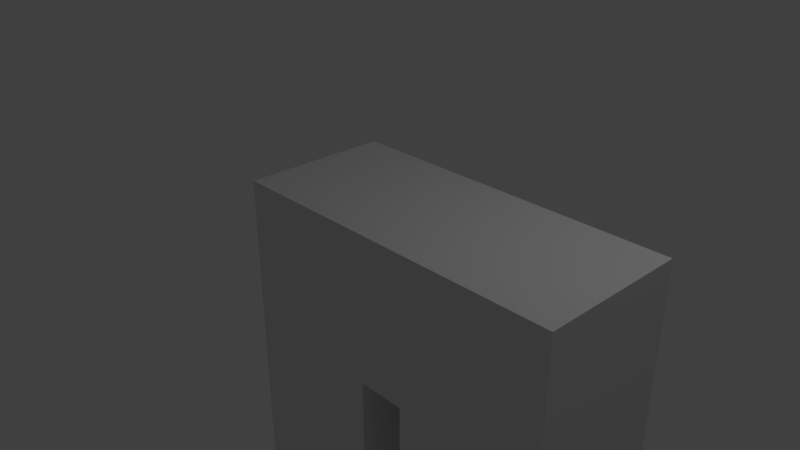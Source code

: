 # Source: walking_legs.blend  (saved by Blender 2.78.0; exported with 4.5.12 LTS)
import bpy
from mathutils import Matrix  # noqa: F401  (used for matrix-valued properties, if any)

bpy.ops.wm.read_factory_settings(use_empty=True)
scene = bpy.context.scene
scene.name = 'Scene'

# ---- collections
col_collection_1 = bpy.data.collections.new('Collection 1'); scene.collection.children.link(col_collection_1)

# ---- materials (node trees are filled in below, after node groups)
mat_material = bpy.data.materials.new('Material')
mat_material.alpha_threshold = 0.0
mat_material.use_transparent_shadow = False
mat_material.roughness = 0.5
mat_material.line_color = (0.0, 0.0, 0.0, 1.0)

# ---- material node trees

# ---- world
world_world = bpy.data.worlds.new('World'); scene.world = world_world
world_world.color = (0.05088, 0.05088, 0.05088)
world_world.use_sun_shadow = False
world_world.sun_shadow_jitter_overblur = 0.0
world_world.cycles.sampling_method = 'MANUAL'

# ---- cameras
cam_camera = bpy.data.cameras.new('Camera')
cam_camera.clip_end = 100.0
cam_camera.lens = 35.0
cam_camera.sensor_width = 32.0
cam_camera.sensor_height = 18.0
cam_camera.ortho_scale = 7.314
cam_camera.dof.focus_distance = 0.0
cam_camera.dof.aperture_fstop = 128.0

# ---- lights
light_lamp = bpy.data.lights.new('Lamp', 'POINT')
light_lamp.transmission_factor = 0.0
light_lamp.cutoff_distance = 30.0
light_lamp.energy = 100.0
light_lamp.shadow_buffer_clip_start = 1.001
light_lamp.shadow_soft_size = 0.1
light_lamp.shadow_maximum_resolution = 0.006
light_lamp.use_absolute_resolution = True

# ---- meshes
me_cube = bpy.data.meshes.new('Cube')
me_cube.from_pydata([(0.9875, 1.0, -1.0), (0.9875, -1.0, -1.0), (-1.013, -1.0, -1.0), (-1.013, 1.0, -1.0), (0.9875, 1.0, 1.0), (0.9875, -1.0, 1.0), (-1.013, -1.0, 1.0), (-1.013, 1.0, 1.0), (1.631, 1.0, -1.0), (1.631, -1.0, -1.0), (1.631, 1.0, 1.0), (1.631, -1.0, 1.0), (1.631, 1.0, -1.0), (1.631, -1.0, -1.0), (1.631, 1.0, 1.0), (1.631, -1.0, 1.0), (1.631, 1.0, -1.0), (1.631, -1.0, -1.0), (1.631, 1.0, 1.0), (1.631, -1.0, 1.0), (3.631, 1.0, -1.0), (3.631, -1.0, -1.0), (3.631, 1.0, 1.0), (3.631, -1.0, 1.0), (0.9875, 1.0, -5.27), (0.9875, -1.0, -5.27), (-1.013, 1.0, -5.27), (-1.013, -1.0, -5.27), (1.631, 1.0, -5.27), (1.631, -1.0, -5.27), (3.631, 1.0, -5.27), (3.631, -1.0, -5.27), (0.9875, -1.0, -1.712), (0.9875, -1.0, -2.423), (0.9875, -1.0, -3.135), (0.9875, -1.0, -3.846), (0.9875, -1.0, -4.558), (0.9875, 1.0, -4.558), (0.9875, 1.0, -3.846), (0.9875, 1.0, -3.135), (0.9875, 1.0, -2.423), (0.9875, 1.0, -1.712), (-1.013, 1.0, -1.712), (-1.013, 1.0, -2.423), (-1.013, 1.0, -3.135), (-1.013, 1.0, -3.846), (-1.013, 1.0, -4.558), (-1.013, -1.0, -4.558), (-1.013, -1.0, -3.846), (-1.013, -1.0, -3.135), (-1.013, -1.0, -2.423), (-1.013, -1.0, -1.712), (3.631, 1.0, -1.712), (3.631, 1.0, -2.423), (3.631, 1.0, -3.135), (3.631, 1.0, -3.846), (3.631, 1.0, -4.558), (1.631, 1.0, -4.558), (1.631, 1.0, -3.846), (1.631, 1.0, -3.135), (1.631, 1.0, -2.423), (1.631, 1.0, -1.712), (3.631, -1.0, -1.712), (3.631, -1.0, -2.423), (3.631, -1.0, -3.135), (3.631, -1.0, -3.846), (3.631, -1.0, -4.558), (1.631, -1.0, -1.712), (1.631, -1.0, -2.423), (1.631, -1.0, -3.135), (1.631, -1.0, -3.846), (1.631, -1.0, -4.558), (0.9875, -1.0, -2.779), (0.9875, 1.0, -2.779), (-1.013, 1.0, -2.779), (-1.013, -1.0, -2.779), (3.631, 1.0, -2.779), (1.631, 1.0, -2.779), (3.631, -1.0, -2.779), (1.631, -1.0, -2.779)], [], [(57, 56, 30, 28), (4, 7, 6, 5), (1, 0, 8, 9), (1, 5, 6, 2), (2, 6, 7, 3), (4, 0, 3, 7), (11, 9, 13, 15), (4, 5, 11, 10), (5, 1, 9, 11), (0, 4, 10, 8), (15, 13, 17, 19), (9, 8, 12, 13), (10, 11, 15, 14), (8, 10, 14, 12), (18, 19, 23, 22), (13, 12, 16, 17), (14, 15, 19, 18), (12, 14, 18, 16), (20, 22, 23, 21), (16, 18, 22, 20), (19, 17, 21, 23), (37, 36, 25, 24), (24, 25, 27, 26), (29, 28, 30, 31), (47, 46, 26, 27), (56, 66, 31, 30), (36, 47, 27, 25), (46, 37, 24, 26), (66, 71, 29, 31), (71, 57, 28, 29), (3, 0, 41, 42), (42, 41, 40, 43), (74, 73, 39, 44), (44, 39, 38, 45), (45, 38, 37, 46), (1, 2, 51, 32), (32, 51, 50, 33), (72, 75, 49, 34), (34, 49, 48, 35), (35, 48, 47, 36), (2, 3, 42, 51), (51, 42, 43, 50), (75, 74, 44, 49), (49, 44, 45, 48), (48, 45, 46, 47), (0, 1, 32, 41), (41, 32, 33, 40), (73, 72, 34, 39), (39, 34, 35, 38), (38, 35, 36, 37), (17, 16, 61, 67), (67, 61, 60, 68), (79, 77, 59, 69), (69, 59, 58, 70), (70, 58, 57, 71), (21, 17, 67, 62), (62, 67, 68, 63), (78, 79, 69, 64), (64, 69, 70, 65), (65, 70, 71, 66), (20, 21, 62, 52), (52, 62, 63, 53), (76, 78, 64, 54), (54, 64, 65, 55), (55, 65, 66, 56), (16, 20, 52, 61), (61, 52, 53, 60), (77, 76, 54, 59), (59, 54, 55, 58), (58, 55, 56, 57), (40, 33, 72, 73), (50, 43, 74, 75), (33, 50, 75, 72), (43, 40, 73, 74), (60, 53, 76, 77), (53, 63, 78, 76), (63, 68, 79, 78), (68, 60, 77, 79)])
me_cube.materials.append(mat_material)
me_cube.use_remesh_preserve_volume = False
me_cube.use_remesh_preserve_attributes = False
me_cube.use_mirror_vertex_groups = False
me_cube.update()
arm_armature = bpy.data.armatures.new('Armature')  # bones are not reproduced

# ---- objects
ob_armature = bpy.data.objects.new('Armature', arm_armature)
ob_cube = bpy.data.objects.new('Cube', me_cube)
ob_lamp = bpy.data.objects.new('Lamp', light_lamp)
ob_camera = bpy.data.objects.new('Camera', cam_camera)

# ---- transforms, parenting, visibility, modifiers, constraints
ob_armature.location = (1.313, 0.2322, 0.0006018)
ob_armature.scale = (1.395, 1.395, 1.395)
ob_armature.display_type = 'WIRE'
ob_armature.show_in_front = True
ob_armature.lineart.crease_threshold = 0.0
ob_cube.parent = ob_armature
ob_cube.matrix_parent_inverse = Matrix(((0.7168, 0.0, 0.0, -0.9411), (0.0, 0.7168, 0.0, -0.1755), (0.0, 0.0, 0.7168, -0.0004314), (0.0, 0.0, 0.0, 1.0)))
ob_cube.location = (0.0, 0.0, 0.0)
ob_cube.rotation_mode = 'QUATERNION'
ob_cube.rotation_quaternion = (1.0, 0.0, 0.0, 0.0)
ob_cube.lock_rotations_4d = False
ob_cube.empty_display_type = 'ARROWS'
ob_cube.lineart.crease_threshold = 0.0
_vg = ob_cube.vertex_groups.new(name='pelvis')
for _i, _w in zip([0, 1, 4, 5, 6, 7, 8, 9, 10, 11, 14, 15, 16, 17, 18, 19, 22, 23, 32, 67], [0.07225, 0.07479, 0.8636, 0.7157, 0.08348, 0.07898, 0.07574, 0.07532, 0.9025, 0.5473, 1.0, 1.0, 0.06638, 0.07223, 0.8104, 0.7643, 0.07801, 0.09135, 0.01003, 0.00799]): _vg.add([_i], _w, 'REPLACE')
_vg = ob_cube.vertex_groups.new(name='hip.L')
for _i, _w in zip([0, 1, 5, 8, 9, 11, 12, 13, 18, 19, 20, 21, 22, 23, 32, 41], [0.1113, 0.1135, 0.09433, 0.3998, 0.3287, 0.2922, 1.0, 1.0, 0.05709, 0.06952, 0.02984, 0.05162, 0.4142, 0.3976, 0.0405, 0.02505]): _vg.add([_i], _w, 'REPLACE')
_vg = ob_cube.vertex_groups.new(name='leg.upper.L')
for _i, _w in zip([16, 17, 18, 19, 20, 21, 22, 23, 28, 29, 30, 31, 52, 53, 54, 55, 56, 57, 58, 59, 60, 61, 62, 63, 64, 65, 66, 67, 68, 69, 70, 71, 76, 77, 78, 79], [0.8812, 0.8526, 0.1291, 0.16, 0.9224, 0.8866, 0.5049, 0.5055, 0.05294, 0.0693, 0.04912, 0.0667, 0.8916, 0.7218, 0.273, 0.09631, 0.03922, 0.04963, 0.1044, 0.2814, 0.7082, 0.8711, 0.8471, 0.6794, 0.3107, 0.1338, 0.07021, 0.8301, 0.6702, 0.3139, 0.1385, 0.07387, 0.498, 0.496, 0.4959, 0.4934]): _vg.add([_i], _w, 'REPLACE')
_vg = ob_cube.vertex_groups.new(name='leg.lower.L')
for _i, _w in zip([16, 17, 20, 21, 28, 29, 30, 31, 52, 53, 54, 55, 56, 57, 58, 59, 60, 61, 62, 63, 64, 65, 66, 67, 68, 69, 70, 71, 76, 77, 78, 79], [0.03615, 0.06201, 0.001212, 0.03724, 0.9465, 0.9298, 0.95, 0.9325, 0.09038, 0.272, 0.7253, 0.903, 0.955, 0.9497, 0.8946, 0.716, 0.2826, 0.1024, 0.1242, 0.3092, 0.6853, 0.8645, 0.9289, 0.1346, 0.3157, 0.6811, 0.8594, 0.9251, 0.499, 0.4994, 0.4978, 0.4987]): _vg.add([_i], _w, 'REPLACE')
_vg = ob_cube.vertex_groups.new(name='hip.R')
for _i, _w in zip([0, 1, 2, 3, 4, 5, 6, 7, 8, 9, 11, 32, 33, 51, 72], [0.005953, 0.4648, 0.09701, 0.04365, 0.02544, 0.09275, 0.4083, 0.4172, 0.0069, 0.3309, 0.07923, 0.1789, 0.06794, 0.04276, 0.02424]): _vg.add([_i], _w, 'REPLACE')
_vg = ob_cube.vertex_groups.new(name='leg.upper.R')
for _i, _w in zip([0, 1, 2, 3, 4, 5, 6, 7, 8, 9, 10, 11, 24, 25, 26, 27, 32, 33, 34, 35, 36, 37, 38, 39, 40, 41, 42, 43, 44, 45, 46, 47, 48, 49, 50, 51, 72, 73, 74, 75], [0.7593, 0.3014, 0.8279, 0.9052, 0.08237, 0.09241, 0.4916, 0.4983, 0.4769, 0.2322, 0.0521, 0.07652, 0.05082, 0.06501, 0.04742, 0.06467, 0.6179, 0.5899, 0.287, 0.1273, 0.06852, 0.04581, 0.1011, 0.2747, 0.6904, 0.8232, 0.8822, 0.7171, 0.2722, 0.09614, 0.03871, 0.06843, 0.1308, 0.3043, 0.6629, 0.8132, 0.4493, 0.4863, 0.4958, 0.486]): _vg.add([_i], _w, 'REPLACE')
_vg = ob_cube.vertex_groups.new(name='leg.lower.R')
for _i, _w in zip([0, 1, 2, 3, 9, 24, 25, 26, 27, 32, 33, 34, 35, 36, 37, 38, 39, 40, 41, 42, 43, 44, 45, 46, 47, 48, 49, 50, 51, 72, 73, 74, 75], [0.008313, 0.04116, 0.03843, 0.002456, 0.01586, 0.9467, 0.9299, 0.9497, 0.9322, 0.1279, 0.3129, 0.6807, 0.8595, 0.9252, 0.95, 0.8951, 0.7163, 0.2804, 0.09718, 0.09087, 0.2726, 0.7245, 0.9023, 0.9546, 0.9286, 0.8641, 0.6849, 0.3093, 0.1244, 0.4973, 0.4987, 0.4989, 0.4976]): _vg.add([_i], _w, 'REPLACE')
_m = ob_cube.modifiers.new('Armature', 'ARMATURE')
_m.object = ob_armature
ob_lamp.parent = ob_armature
ob_lamp.matrix_parent_inverse = Matrix(((0.7168, 0.0, 0.0, -0.9411), (0.0, 0.7168, 0.0, -0.1755), (0.0, 0.0, 0.7168, -0.0004314), (0.0, 0.0, 0.0, 1.0)))
ob_lamp.location = (4.076, 1.005, 5.904)
ob_lamp.rotation_euler = (0.6503, 0.05522, 1.866)
ob_lamp.lock_rotations_4d = False
ob_lamp.empty_display_type = 'ARROWS'
ob_lamp.color = (0.0, 0.0, 0.0, 0.0)
ob_lamp.lineart.crease_threshold = 0.0
ob_camera.parent = ob_armature
ob_camera.matrix_parent_inverse = Matrix(((0.7168, 0.0, 0.0, -0.9411), (0.0, 0.7168, 0.0, -0.1755), (0.0, 0.0, 0.7168, -0.0004314), (0.0, 0.0, 0.0, 1.0)))
ob_camera.location = (7.481, -6.508, 5.344)
ob_camera.rotation_euler = (1.109, 0.0, 0.8149)
ob_camera.lock_rotations_4d = False
ob_camera.empty_display_type = 'ARROWS'
ob_camera.color = (0.0, 0.0, 0.0, 0.0)
ob_camera.display_type = 'WIRE'
ob_camera.lineart.crease_threshold = 0.0

# ---- collection membership
col_collection_1.objects.link(ob_armature)
col_collection_1.objects.link(ob_cube)
col_collection_1.objects.link(ob_lamp)
col_collection_1.objects.link(ob_camera)

# ---- scene / render settings (as saved in the file)
scene.camera = ob_camera
scene.frame_start = 1; scene.frame_end = 250; scene.frame_set(20)
scene.render.engine = 'BLENDER_EEVEE_NEXT'
scene.render.resolution_percentage = 50
scene.render.dither_intensity = 0.0
scene.cycles.use_denoising = False
scene.cycles.samples = 128
scene.cycles.sampling_pattern = 'TABULATED_SOBOL'
scene.cycles.light_sampling_threshold = 0.0
scene.cycles.use_adaptive_sampling = False
scene.cycles.use_light_tree = False
scene.cycles.blur_glossy = 0.0
scene.cycles.sample_clamp_indirect = 0.0
scene.view_settings.view_transform = 'Standard'
bpy.context.view_layer.update()
